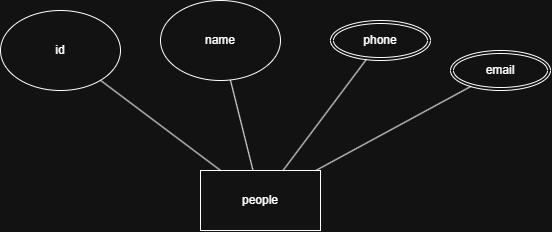

The diagram above was exported from draw.io. Its source (the exported page's mxGraphModel, read from the mxfile embedded in the PNG):
<mxGraphModel dx="1182" dy="622" grid="1" gridSize="10" guides="1" tooltips="1" connect="1" arrows="1" fold="1" page="1" pageScale="1" pageWidth="827" pageHeight="1169" math="0" shadow="0">
  <root>
    <mxCell id="0" />
    <mxCell id="1" parent="0" />
    <mxCell id="6GQSXOKHowvOjm-8fbZr-1" parent="1" style="ellipse;whiteSpace=wrap;html=1;" value="id" vertex="1">
      <mxGeometry height="80" width="120" x="180" y="150" as="geometry" />
    </mxCell>
    <mxCell id="6GQSXOKHowvOjm-8fbZr-2" parent="1" style="rounded=0;whiteSpace=wrap;html=1;" value="people" vertex="1">
      <mxGeometry height="60" width="120" x="380" y="310" as="geometry" />
    </mxCell>
    <mxCell id="6GQSXOKHowvOjm-8fbZr-3" parent="1" style="ellipse;whiteSpace=wrap;html=1;" value="name" vertex="1">
      <mxGeometry height="80" width="120" x="340" y="140" as="geometry" />
    </mxCell>
    <mxCell id="6GQSXOKHowvOjm-8fbZr-5" parent="1" style="ellipse;shape=doubleEllipse;margin=3;whiteSpace=wrap;html=1;align=center;" value="phone" vertex="1">
      <mxGeometry height="40" width="100" x="510" y="160" as="geometry" />
    </mxCell>
    <mxCell id="6GQSXOKHowvOjm-8fbZr-6" parent="1" style="ellipse;shape=doubleEllipse;margin=3;whiteSpace=wrap;html=1;align=center;" value="email" vertex="1">
      <mxGeometry height="40" width="100" x="630" y="190" as="geometry" />
    </mxCell>
    <mxCell id="6GQSXOKHowvOjm-8fbZr-7" edge="1" parent="1" source="6GQSXOKHowvOjm-8fbZr-2" style="endArrow=none;html=1;rounded=0;" target="6GQSXOKHowvOjm-8fbZr-1" value="">
      <mxGeometry height="50" relative="1" width="50" as="geometry">
        <mxPoint x="370" y="300" as="sourcePoint" />
        <mxPoint x="420" y="250" as="targetPoint" />
      </mxGeometry>
    </mxCell>
    <mxCell id="6GQSXOKHowvOjm-8fbZr-8" edge="1" parent="1" source="6GQSXOKHowvOjm-8fbZr-2" style="endArrow=none;html=1;rounded=0;" target="6GQSXOKHowvOjm-8fbZr-3" value="">
      <mxGeometry height="50" relative="1" width="50" as="geometry">
        <mxPoint x="410" y="320" as="sourcePoint" />
        <mxPoint x="290" y="230" as="targetPoint" />
      </mxGeometry>
    </mxCell>
    <mxCell id="6GQSXOKHowvOjm-8fbZr-9" edge="1" parent="1" source="6GQSXOKHowvOjm-8fbZr-2" style="endArrow=none;html=1;rounded=0;" target="6GQSXOKHowvOjm-8fbZr-5" value="">
      <mxGeometry height="50" relative="1" width="50" as="geometry">
        <mxPoint x="443" y="320" as="sourcePoint" />
        <mxPoint x="420" y="229" as="targetPoint" />
      </mxGeometry>
    </mxCell>
    <mxCell id="6GQSXOKHowvOjm-8fbZr-10" edge="1" parent="1" source="6GQSXOKHowvOjm-8fbZr-2" style="endArrow=none;html=1;rounded=0;" target="6GQSXOKHowvOjm-8fbZr-6" value="">
      <mxGeometry height="50" relative="1" width="50" as="geometry">
        <mxPoint x="473" y="320" as="sourcePoint" />
        <mxPoint x="556" y="209" as="targetPoint" />
      </mxGeometry>
    </mxCell>
  </root>
</mxGraphModel>